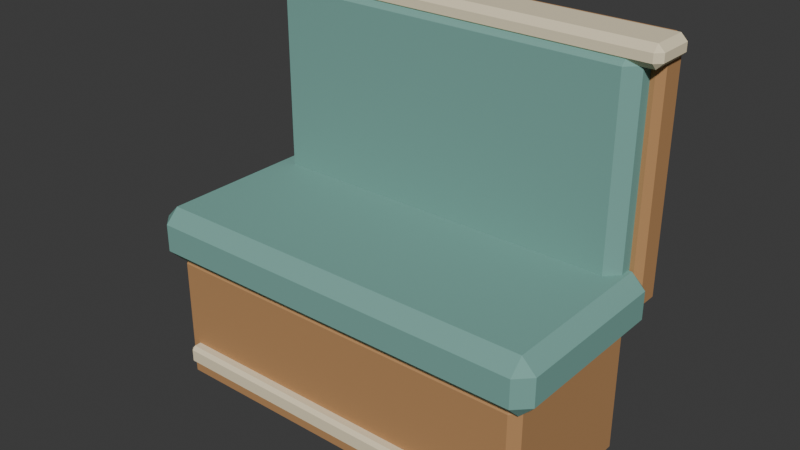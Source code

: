 # Source: source.blend  (saved by Blender 4.3.34; exported with 4.5.12 LTS)
import bpy
from mathutils import Matrix  # noqa: F401  (used for matrix-valued properties, if any)

bpy.ops.wm.read_factory_settings(use_empty=True)
scene = bpy.context.scene
scene.name = 'Scene'

# ---- collections
col_collection = bpy.data.collections.new('Collection'); scene.collection.children.link(col_collection)

# ---- materials (node trees are filled in below, after node groups)
mat_honey = bpy.data.materials.new('honey')
mat_honey.diffuse_color = (0.48, 0.255, 0.105, 1.0)
mat_teal = bpy.data.materials.new('teal')
mat_teal.diffuse_color = (0.19, 0.4, 0.35, 1.0)
mat_sand = bpy.data.materials.new('sand')
mat_sand.diffuse_color = (0.86, 0.75, 0.52, 1.0)

# ---- material node trees
mat_honey.use_nodes = True; mat_honey.node_tree.nodes.clear()
_N = mat_honey.node_tree.nodes; _L = mat_honey.node_tree.links
n0 = _N.new('ShaderNodeBsdfPrincipled'); n0.name = 'Principled BSDF'; n0.location = (10, 300)
n0.inputs[0].default_value = (0.48, 0.255, 0.105, 1.0)
n0.inputs[2].default_value = 0.83
n1 = _N.new('ShaderNodeOutputMaterial'); n1.name = 'Material Output'; n1.location = (300, 300)
_L.new(n0.outputs[0], n1.inputs[0])
n1.is_active_output = True
mat_teal.use_nodes = True; mat_teal.node_tree.nodes.clear()
_N = mat_teal.node_tree.nodes; _L = mat_teal.node_tree.links
n0 = _N.new('ShaderNodeBsdfPrincipled'); n0.name = 'Principled BSDF'; n0.location = (10, 300)
n0.inputs[0].default_value = (0.19, 0.4, 0.35, 1.0)
n0.inputs[2].default_value = 0.83
n1 = _N.new('ShaderNodeOutputMaterial'); n1.name = 'Material Output'; n1.location = (300, 300)
_L.new(n0.outputs[0], n1.inputs[0])
n1.is_active_output = True
mat_sand.use_nodes = True; mat_sand.node_tree.nodes.clear()
_N = mat_sand.node_tree.nodes; _L = mat_sand.node_tree.links
n0 = _N.new('ShaderNodeBsdfPrincipled'); n0.name = 'Principled BSDF'; n0.location = (10, 300)
n0.inputs[0].default_value = (0.86, 0.75, 0.52, 1.0)
n0.inputs[2].default_value = 0.83
n1 = _N.new('ShaderNodeOutputMaterial'); n1.name = 'Material Output'; n1.location = (300, 300)
_L.new(n0.outputs[0], n1.inputs[0])
n1.is_active_output = True

# ---- world
world_world = bpy.data.worlds.new('World'); scene.world = world_world
world_world.use_nodes = True; world_world.node_tree.nodes.clear()
_N = world_world.node_tree.nodes; _L = world_world.node_tree.links
n0 = _N.new('ShaderNodeOutputWorld'); n0.name = 'World Output'; n0.location = (300, 300)
n1 = _N.new('ShaderNodeBackground'); n1.name = 'Background'; n1.location = (10, 300)
n1.inputs[0].default_value = (0.05088, 0.05088, 0.05088, 1.0)
_L.new(n1.outputs[0], n0.inputs[0])
n0.is_active_output = True
world_world.color = (0.05088, 0.05088, 0.05088)
world_world.sun_shadow_jitter_overblur = 0.0

# ---- meshes
me_cube_001 = bpy.data.meshes.new('Cube.001')
me_cube_001.from_pydata([(-0.535, -0.2475, 0.0), (-0.535, -0.2725, 0.025), (-0.56, -0.2475, 0.025), (-0.535, -0.2725, 0.375), (-0.535, -0.2475, 0.4), (-0.56, -0.2475, 0.375), (-0.535, 0.1825, 0.0), (-0.56, 0.1825, 0.025), (-0.535, 0.2075, 0.025), (-0.535, 0.1825, 0.4), (-0.535, 0.2075, 0.375), (-0.56, 0.1825, 0.375), (0.535, -0.2475, 0.0), (0.56, -0.2475, 0.025), (0.535, -0.2725, 0.025), (0.535, -0.2475, 0.4), (0.535, -0.2725, 0.375), (0.56, -0.2475, 0.375), (0.535, 0.1825, 0.0), (0.535, 0.2075, 0.025), (0.56, 0.1825, 0.025), (0.535, 0.1825, 0.4), (0.56, 0.1825, 0.375), (0.535, 0.2075, 0.375)], [], [(14, 16, 3, 1), (20, 22, 17, 13), (21, 9, 4, 15), (2, 5, 11, 7), (8, 10, 23, 19), (0, 1, 2), (3, 4, 5), (6, 7, 8), (9, 10, 11), (12, 13, 14), (15, 16, 17), (18, 19, 20), (21, 22, 23), (6, 0, 2, 7), (1, 3, 5, 2), (4, 9, 11, 5), (10, 8, 7, 11), (18, 6, 8, 19), (9, 21, 23, 10), (22, 20, 19, 23), (12, 18, 20, 13), (21, 15, 17, 22), (16, 14, 13, 17), (0, 12, 14, 1), (15, 4, 3, 16), (6, 18, 12, 0)])
_uv = me_cube_001.uv_layers.new(name='UVMap')
_uv.uv.foreach_set('vector', [0.3906, 0.7556, 0.6094, 0.7556, 0.6094, 0.9944, 0.3906, 0.9944, 0.3906, 0.513, 0.6094, 0.513, 0.6094, 0.737, 0.3906, 0.737, 0.6306, 0.513, 0.8694, 0.513, 0.8694, 0.737, 0.6306, 0.737, 0.3906, 0.01302, 0.6094, 0.01302, 0.6094, 0.237, 0.3906, 0.237, 0.3906, 0.2556, 0.6094, 0.2556, 0.6094, 0.4944, 0.3906, 0.4944, 0.1306, 0.737, 0.1306, 0.75, 0.125, 0.737, 0.6094, 0.0, 0.625, 0.01302, 0.6094, 0.01302, 0.1306, 0.513, 0.125, 0.513, 0.1306, 0.5, 0.625, 0.237, 0.6094, 0.25, 0.6094, 0.237, 0.3694, 0.737, 0.375, 0.737, 0.3694, 0.75, 0.625, 0.7556, 0.6094, 0.7556, 0.6094, 0.75, 0.3694, 0.513, 0.3694, 0.5, 0.375, 0.513, 0.625, 0.4944, 0.6094, 0.5, 0.6094, 0.4944, 0.1306, 0.513, 0.1306, 0.737, 0.125, 0.737, 0.125, 0.513, 0.3906, 0.0, 0.6094, 0.0, 0.6094, 0.01302, 0.3906, 0.01302, 0.625, 0.01302, 0.625, 0.237, 0.6094, 0.237, 0.6094, 0.01302, 0.6094, 0.2556, 0.3906, 0.2556, 0.3906, 0.237, 0.6094, 0.237, 0.3694, 0.513, 0.1306, 0.513, 0.1306, 0.5, 0.3694, 0.5, 0.625, 0.2556, 0.625, 0.4944, 0.6094, 0.4944, 0.6094, 0.2556, 0.6094, 0.513, 0.3906, 0.513, 0.3906, 0.4944, 0.6094, 0.4944, 0.3694, 0.737, 0.3694, 0.513, 0.3906, 0.513, 0.3906, 0.737, 0.6306, 0.513, 0.6306, 0.737, 0.6094, 0.737, 0.6094, 0.513, 0.6094, 0.7556, 0.3906, 0.7556, 0.3906, 0.737, 0.6094, 0.737, 0.1306, 0.737, 0.3694, 0.737, 0.3694, 0.75, 0.1306, 0.75, 0.625, 0.7556, 0.625, 0.9944, 0.6094, 0.9944, 0.6094, 0.7556, 0.1306, 0.513, 0.3694, 0.513, 0.3694, 0.737, 0.1306, 0.737])
me_cube_001.materials.append(mat_honey)
me_cube_001.update()
me_cube_002 = bpy.data.meshes.new('Cube.002')
me_cube_002.from_pydata([(-0.56, -0.2675, 0.38), (-0.56, -0.3075, 0.42), (-0.6, -0.2675, 0.42), (-0.56, -0.3075, 0.5), (-0.56, -0.2675, 0.54), (-0.6, -0.2675, 0.5), (-0.56, 0.2025, 0.38), (-0.6, 0.2025, 0.42), (-0.56, 0.2425, 0.42), (-0.56, 0.2025, 0.54), (-0.56, 0.2425, 0.5), (-0.6, 0.2025, 0.5), (0.56, -0.2675, 0.38), (0.6, -0.2675, 0.42), (0.56, -0.3075, 0.42), (0.56, -0.2675, 0.54), (0.56, -0.3075, 0.5), (0.6, -0.2675, 0.5), (0.56, 0.2025, 0.38), (0.56, 0.2425, 0.42), (0.6, 0.2025, 0.42), (0.56, 0.2025, 0.54), (0.6, 0.2025, 0.5), (0.56, 0.2425, 0.5)], [], [(14, 16, 3, 1), (20, 22, 17, 13), (21, 9, 4, 15), (2, 5, 11, 7), (8, 10, 23, 19), (0, 1, 2), (3, 4, 5), (6, 7, 8), (9, 10, 11), (12, 13, 14), (15, 16, 17), (18, 19, 20), (21, 22, 23), (6, 0, 2, 7), (1, 3, 5, 2), (4, 9, 11, 5), (10, 8, 7, 11), (18, 6, 8, 19), (9, 21, 23, 10), (22, 20, 19, 23), (12, 18, 20, 13), (21, 15, 17, 22), (16, 14, 13, 17), (0, 12, 14, 1), (15, 4, 3, 16), (6, 18, 12, 0)])
_uv = me_cube_002.uv_layers.new(name='UVMap')
_uv.uv.foreach_set('vector', [0.4375, 0.7583, 0.5625, 0.7583, 0.5625, 0.9917, 0.4375, 0.9917, 0.4375, 0.5182, 0.5625, 0.5182, 0.5625, 0.7318, 0.4375, 0.7318, 0.6333, 0.5182, 0.8667, 0.5182, 0.8667, 0.7318, 0.6333, 0.7318, 0.4375, 0.01818, 0.5625, 0.01818, 0.5625, 0.2318, 0.4375, 0.2318, 0.4375, 0.2583, 0.5625, 0.2583, 0.5625, 0.4917, 0.4375, 0.4917, 0.1333, 0.7318, 0.1333, 0.75, 0.125, 0.7318, 0.5625, 0.0, 0.625, 0.01818, 0.5625, 0.01818, 0.1333, 0.5182, 0.125, 0.5182, 0.1333, 0.5, 0.625, 0.2318, 0.5625, 0.25, 0.5625, 0.2318, 0.3667, 0.7318, 0.375, 0.7318, 0.3667, 0.75, 0.625, 0.7583, 0.5625, 0.7583, 0.5625, 0.75, 0.3667, 0.5182, 0.3667, 0.5, 0.375, 0.5182, 0.625, 0.4917, 0.5625, 0.5, 0.5625, 0.4917, 0.1333, 0.5182, 0.1333, 0.7318, 0.125, 0.7318, 0.125, 0.5182, 0.4375, 0.0, 0.5625, 0.0, 0.5625, 0.01818, 0.4375, 0.01818, 0.625, 0.01818, 0.625, 0.2318, 0.5625, 0.2318, 0.5625, 0.01818, 0.5625, 0.2583, 0.4375, 0.2583, 0.4375, 0.2318, 0.5625, 0.2318, 0.3667, 0.5182, 0.1333, 0.5182, 0.1333, 0.5, 0.3667, 0.5, 0.625, 0.2583, 0.625, 0.4917, 0.5625, 0.4917, 0.5625, 0.2583, 0.5625, 0.5182, 0.4375, 0.5182, 0.4375, 0.4917, 0.5625, 0.4917, 0.3667, 0.7318, 0.3667, 0.5182, 0.4375, 0.5182, 0.4375, 0.7318, 0.6333, 0.5182, 0.6333, 0.7318, 0.5625, 0.7318, 0.5625, 0.5182, 0.5625, 0.7583, 0.4375, 0.7583, 0.4375, 0.7318, 0.5625, 0.7318, 0.1333, 0.7318, 0.3667, 0.7318, 0.3667, 0.75, 0.1333, 0.75, 0.625, 0.7583, 0.625, 0.9917, 0.5625, 0.9917, 0.5625, 0.7583, 0.1333, 0.5182, 0.3667, 0.5182, 0.3667, 0.7318, 0.1333, 0.7318])
me_cube_002.materials.append(mat_teal)
me_cube_002.update()
me_cube_003 = bpy.data.meshes.new('Cube.003')
me_cube_003.from_pydata([(-0.562, 0.2255, 0.42), (-0.562, 0.2075, 0.438), (-0.58, 0.2255, 0.438), (-0.562, 0.2075, 1.102), (-0.562, 0.2255, 1.12), (-0.58, 0.2255, 1.102), (-0.562, 0.2895, 0.42), (-0.58, 0.2895, 0.438), (-0.562, 0.3075, 0.438), (-0.562, 0.2895, 1.12), (-0.562, 0.3075, 1.102), (-0.58, 0.2895, 1.102), (0.562, 0.2255, 0.42), (0.58, 0.2255, 0.438), (0.562, 0.2075, 0.438), (0.562, 0.2255, 1.12), (0.562, 0.2075, 1.102), (0.58, 0.2255, 1.102), (0.562, 0.2895, 0.42), (0.562, 0.3075, 0.438), (0.58, 0.2895, 0.438), (0.562, 0.2895, 1.12), (0.58, 0.2895, 1.102), (0.562, 0.3075, 1.102)], [], [(14, 16, 3, 1), (20, 22, 17, 13), (21, 9, 4, 15), (2, 5, 11, 7), (8, 10, 23, 19), (0, 1, 2), (3, 4, 5), (6, 7, 8), (9, 10, 11), (12, 13, 14), (15, 16, 17), (18, 19, 20), (21, 22, 23), (6, 0, 2, 7), (1, 3, 5, 2), (4, 9, 11, 5), (10, 8, 7, 11), (18, 6, 8, 19), (9, 21, 23, 10), (22, 20, 19, 23), (12, 18, 20, 13), (21, 15, 17, 22), (16, 14, 13, 17), (0, 12, 14, 1), (15, 4, 3, 16), (6, 18, 12, 0)])
_uv = me_cube_003.uv_layers.new(name='UVMap')
_uv.uv.foreach_set('vector', [0.3814, 0.7539, 0.6186, 0.7539, 0.6186, 0.9961, 0.3814, 0.9961, 0.3814, 0.545, 0.6186, 0.545, 0.6186, 0.705, 0.3814, 0.705, 0.6289, 0.545, 0.8711, 0.545, 0.8711, 0.705, 0.6289, 0.705, 0.3814, 0.045, 0.6186, 0.045, 0.6186, 0.205, 0.3814, 0.205, 0.3814, 0.2539, 0.6186, 0.2539, 0.6186, 0.4961, 0.3814, 0.4961, 0.1289, 0.705, 0.1289, 0.75, 0.125, 0.705, 0.6186, 0.0, 0.625, 0.045, 0.6186, 0.045, 0.1289, 0.545, 0.125, 0.545, 0.1289, 0.5, 0.625, 0.205, 0.6186, 0.25, 0.6186, 0.205, 0.3711, 0.705, 0.375, 0.705, 0.3711, 0.75, 0.625, 0.7539, 0.6186, 0.7539, 0.6186, 0.75, 0.3711, 0.545, 0.3711, 0.5, 0.375, 0.545, 0.625, 0.4961, 0.6186, 0.5, 0.6186, 0.4961, 0.1289, 0.545, 0.1289, 0.705, 0.125, 0.705, 0.125, 0.545, 0.3814, 0.0, 0.6186, 0.0, 0.6186, 0.045, 0.3814, 0.045, 0.625, 0.045, 0.625, 0.205, 0.6186, 0.205, 0.6186, 0.045, 0.6186, 0.2539, 0.3814, 0.2539, 0.3814, 0.205, 0.6186, 0.205, 0.3711, 0.545, 0.1289, 0.545, 0.1289, 0.5, 0.3711, 0.5, 0.625, 0.2539, 0.625, 0.4961, 0.6186, 0.4961, 0.6186, 0.2539, 0.6186, 0.545, 0.3814, 0.545, 0.3814, 0.4961, 0.6186, 0.4961, 0.3711, 0.705, 0.3711, 0.545, 0.3814, 0.545, 0.3814, 0.705, 0.6289, 0.545, 0.6289, 0.705, 0.6186, 0.705, 0.6186, 0.545, 0.6186, 0.7539, 0.3814, 0.7539, 0.3814, 0.705, 0.6186, 0.705, 0.1289, 0.705, 0.3711, 0.705, 0.3711, 0.75, 0.1289, 0.75, 0.625, 0.7539, 0.625, 0.9961, 0.6186, 0.9961, 0.6186, 0.7539, 0.1289, 0.545, 0.3711, 0.545, 0.3711, 0.705, 0.1289, 0.705])
me_cube_003.materials.append(mat_honey)
me_cube_003.update()
me_cube_004 = bpy.data.meshes.new('Cube.004')
me_cube_004.from_pydata([(-0.515, 0.1725, 0.5), (-0.515, 0.1375, 0.535), (-0.55, 0.1725, 0.535), (-0.515, 0.1375, 1.065), (-0.515, 0.1725, 1.1), (-0.55, 0.1725, 1.065), (-0.515, 0.2225, 0.5), (-0.55, 0.2225, 0.535), (-0.515, 0.2575, 0.535), (-0.515, 0.2225, 1.1), (-0.515, 0.2575, 1.065), (-0.55, 0.2225, 1.065), (0.515, 0.1725, 0.5), (0.55, 0.1725, 0.535), (0.515, 0.1375, 0.535), (0.515, 0.1725, 1.1), (0.515, 0.1375, 1.065), (0.55, 0.1725, 1.065), (0.515, 0.2225, 0.5), (0.515, 0.2575, 0.535), (0.55, 0.2225, 0.535), (0.515, 0.2225, 1.1), (0.55, 0.2225, 1.065), (0.515, 0.2575, 1.065)], [], [(14, 16, 3, 1), (20, 22, 17, 13), (21, 9, 4, 15), (2, 5, 11, 7), (8, 10, 23, 19), (0, 1, 2), (3, 4, 5), (6, 7, 8), (9, 10, 11), (12, 13, 14), (15, 16, 17), (18, 19, 20), (21, 22, 23), (6, 0, 2, 7), (1, 3, 5, 2), (4, 9, 11, 5), (10, 8, 7, 11), (18, 6, 8, 19), (9, 21, 23, 10), (22, 20, 19, 23), (12, 18, 20, 13), (21, 15, 17, 22), (16, 14, 13, 17), (0, 12, 14, 1), (15, 4, 3, 16), (6, 18, 12, 0)])
_uv = me_cube_004.uv_layers.new(name='UVMap')
_uv.uv.foreach_set('vector', [0.3896, 0.758, 0.6104, 0.758, 0.6104, 0.992, 0.3896, 0.992, 0.3896, 0.5729, 0.6104, 0.5729, 0.6104, 0.6771, 0.3896, 0.6771, 0.633, 0.5729, 0.867, 0.5729, 0.867, 0.6771, 0.633, 0.6771, 0.3896, 0.07292, 0.6104, 0.07292, 0.6104, 0.1771, 0.3896, 0.1771, 0.3896, 0.258, 0.6104, 0.258, 0.6104, 0.492, 0.3896, 0.492, 0.133, 0.6771, 0.133, 0.75, 0.125, 0.6771, 0.6104, 0.0, 0.625, 0.07292, 0.6104, 0.07292, 0.133, 0.5729, 0.125, 0.5729, 0.133, 0.5, 0.625, 0.1771, 0.6104, 0.25, 0.6104, 0.1771, 0.367, 0.6771, 0.375, 0.6771, 0.367, 0.75, 0.625, 0.758, 0.6104, 0.758, 0.6104, 0.75, 0.367, 0.5729, 0.367, 0.5, 0.375, 0.5729, 0.625, 0.492, 0.6104, 0.5, 0.6104, 0.492, 0.133, 0.5729, 0.133, 0.6771, 0.125, 0.6771, 0.125, 0.5729, 0.3896, 0.0, 0.6104, 0.0, 0.6104, 0.07292, 0.3896, 0.07292, 0.625, 0.07292, 0.625, 0.1771, 0.6104, 0.1771, 0.6104, 0.07292, 0.6104, 0.258, 0.3896, 0.258, 0.3896, 0.1771, 0.6104, 0.1771, 0.367, 0.5729, 0.133, 0.5729, 0.133, 0.5, 0.367, 0.5, 0.625, 0.258, 0.625, 0.492, 0.6104, 0.492, 0.6104, 0.258, 0.6104, 0.5729, 0.3896, 0.5729, 0.3896, 0.492, 0.6104, 0.492, 0.367, 0.6771, 0.367, 0.5729, 0.3896, 0.5729, 0.3896, 0.6771, 0.633, 0.5729, 0.633, 0.6771, 0.6104, 0.6771, 0.6104, 0.5729, 0.6104, 0.758, 0.3896, 0.758, 0.3896, 0.6771, 0.6104, 0.6771, 0.133, 0.6771, 0.367, 0.6771, 0.367, 0.75, 0.133, 0.75, 0.625, 0.758, 0.625, 0.992, 0.6104, 0.992, 0.6104, 0.758, 0.133, 0.5729, 0.367, 0.5729, 0.367, 0.6771, 0.133, 0.6771])
me_cube_004.materials.append(mat_teal)
me_cube_004.update()
me_cube_005 = bpy.data.meshes.new('Cube.005')
me_cube_005.from_pydata([(-0.582, 0.1655, 1.065), (-0.582, 0.1475, 1.083), (-0.6, 0.1655, 1.083), (-0.582, 0.1475, 1.107), (-0.582, 0.1655, 1.125), (-0.6, 0.1655, 1.107), (-0.582, 0.2695, 1.065), (-0.6, 0.2695, 1.083), (-0.582, 0.2875, 1.083), (-0.582, 0.2695, 1.125), (-0.582, 0.2875, 1.107), (-0.6, 0.2695, 1.107), (0.582, 0.1655, 1.065), (0.6, 0.1655, 1.083), (0.582, 0.1475, 1.083), (0.582, 0.1655, 1.125), (0.582, 0.1475, 1.107), (0.6, 0.1655, 1.107), (0.582, 0.2695, 1.065), (0.582, 0.2875, 1.083), (0.6, 0.2695, 1.083), (0.582, 0.2695, 1.125), (0.6, 0.2695, 1.107), (0.582, 0.2875, 1.107)], [], [(14, 16, 3, 1), (20, 22, 17, 13), (21, 9, 4, 15), (2, 5, 11, 7), (8, 10, 23, 19), (0, 1, 2), (3, 4, 5), (6, 7, 8), (9, 10, 11), (12, 13, 14), (15, 16, 17), (18, 19, 20), (21, 22, 23), (6, 0, 2, 7), (1, 3, 5, 2), (4, 9, 11, 5), (10, 8, 7, 11), (18, 6, 8, 19), (9, 21, 23, 10), (22, 20, 19, 23), (12, 18, 20, 13), (21, 15, 17, 22), (16, 14, 13, 17), (0, 12, 14, 1), (15, 4, 3, 16), (6, 18, 12, 0)])
_uv = me_cube_005.uv_layers.new(name='UVMap')
_uv.uv.foreach_set('vector', [0.45, 0.7538, 0.55, 0.7537, 0.55, 0.9963, 0.45, 0.9963, 0.45, 0.5321, 0.55, 0.5321, 0.55, 0.7179, 0.45, 0.7179, 0.6288, 0.5321, 0.8712, 0.5321, 0.8712, 0.7179, 0.6288, 0.7179, 0.45, 0.03214, 0.55, 0.03214, 0.55, 0.2179, 0.45, 0.2179, 0.45, 0.2538, 0.55, 0.2537, 0.55, 0.4963, 0.45, 0.4963, 0.1288, 0.7179, 0.1287, 0.75, 0.125, 0.7179, 0.55, 0.0, 0.625, 0.03214, 0.55, 0.03214, 0.1288, 0.5321, 0.125, 0.5321, 0.1287, 0.5, 0.625, 0.2179, 0.55, 0.25, 0.55, 0.2179, 0.3712, 0.7179, 0.375, 0.7179, 0.3713, 0.75, 0.625, 0.7537, 0.55, 0.7537, 0.55, 0.75, 0.3713, 0.5321, 0.3712, 0.5, 0.375, 0.5321, 0.625, 0.4963, 0.55, 0.5, 0.55, 0.4963, 0.1288, 0.5321, 0.1288, 0.7179, 0.125, 0.7179, 0.125, 0.5321, 0.45, 0.0, 0.55, 0.0, 0.55, 0.03214, 0.45, 0.03214, 0.625, 0.03214, 0.625, 0.2179, 0.55, 0.2179, 0.55, 0.03214, 0.55, 0.2537, 0.45, 0.2538, 0.45, 0.2179, 0.55, 0.2179, 0.3713, 0.5321, 0.1288, 0.5321, 0.1287, 0.5, 0.3712, 0.5, 0.625, 0.2537, 0.625, 0.4963, 0.55, 0.4963, 0.55, 0.2537, 0.55, 0.5321, 0.45, 0.5321, 0.45, 0.4963, 0.55, 0.4963, 0.3712, 0.7179, 0.3713, 0.5321, 0.45, 0.5321, 0.45, 0.7179, 0.6288, 0.5321, 0.6288, 0.7179, 0.55, 0.7179, 0.55, 0.5321, 0.55, 0.7537, 0.45, 0.7538, 0.45, 0.7179, 0.55, 0.7179, 0.1288, 0.7179, 0.3712, 0.7179, 0.3713, 0.75, 0.1287, 0.75, 0.625, 0.7537, 0.625, 0.9963, 0.55, 0.9963, 0.55, 0.7537, 0.1288, 0.5321, 0.3713, 0.5321, 0.3712, 0.7179, 0.1288, 0.7179])
me_cube_005.materials.append(mat_sand)
me_cube_005.update()
me_cube_006 = bpy.data.meshes.new('Cube.006')
me_cube_006.from_pydata([(-0.51, -0.2925, 0.0725), (-0.51, -0.3025, 0.0825), (-0.52, -0.2925, 0.0825), (-0.51, -0.3025, 0.1175), (-0.51, -0.2925, 0.1275), (-0.52, -0.2925, 0.1175), (-0.51, -0.2525, 0.0725), (-0.52, -0.2525, 0.0825), (-0.51, -0.2425, 0.0825), (-0.51, -0.2525, 0.1275), (-0.51, -0.2425, 0.1175), (-0.52, -0.2525, 0.1175), (0.51, -0.2925, 0.0725), (0.52, -0.2925, 0.0825), (0.51, -0.3025, 0.0825), (0.51, -0.2925, 0.1275), (0.51, -0.3025, 0.1175), (0.52, -0.2925, 0.1175), (0.51, -0.2525, 0.0725), (0.51, -0.2425, 0.0825), (0.52, -0.2525, 0.0825), (0.51, -0.2525, 0.1275), (0.52, -0.2525, 0.1175), (0.51, -0.2425, 0.1175)], [], [(14, 16, 3, 1), (20, 22, 17, 13), (21, 9, 4, 15), (2, 5, 11, 7), (8, 10, 23, 19), (0, 1, 2), (3, 4, 5), (6, 7, 8), (9, 10, 11), (12, 13, 14), (15, 16, 17), (18, 19, 20), (21, 22, 23), (6, 0, 2, 7), (1, 3, 5, 2), (4, 9, 11, 5), (10, 8, 7, 11), (18, 6, 8, 19), (9, 21, 23, 10), (22, 20, 19, 23), (12, 18, 20, 13), (21, 15, 17, 22), (16, 14, 13, 17), (0, 12, 14, 1), (15, 4, 3, 16), (6, 18, 12, 0)])
_uv = me_cube_006.uv_layers.new(name='UVMap')
_uv.uv.foreach_set('vector', [0.4205, 0.7524, 0.5795, 0.7524, 0.5795, 0.9976, 0.4205, 0.9976, 0.4205, 0.5417, 0.5795, 0.5417, 0.5795, 0.7083, 0.4205, 0.7083, 0.6274, 0.5417, 0.8726, 0.5417, 0.8726, 0.7083, 0.6274, 0.7083, 0.4205, 0.04167, 0.5795, 0.04167, 0.5795, 0.2083, 0.4205, 0.2083, 0.4205, 0.2524, 0.5795, 0.2524, 0.5795, 0.4976, 0.4205, 0.4976, 0.1274, 0.7083, 0.1274, 0.75, 0.125, 0.7083, 0.5795, 0.9976, 0.625, 0.9976, 0.5795, 1.0, 0.1274, 0.5417, 0.125, 0.5417, 0.1274, 0.5, 0.625, 0.2524, 0.5795, 0.2524, 0.5795, 0.25, 0.3726, 0.7083, 0.375, 0.7083, 0.3726, 0.75, 0.625, 0.7524, 0.5795, 0.7524, 0.5795, 0.75, 0.3726, 0.5417, 0.3726, 0.5, 0.375, 0.5417, 0.625, 0.5417, 0.5795, 0.5417, 0.5795, 0.5, 0.1274, 0.5417, 0.1274, 0.7083, 0.125, 0.7083, 0.125, 0.5417, 0.4205, 0.0, 0.5795, 0.0, 0.5795, 0.04167, 0.4205, 0.04167, 0.625, 0.04167, 0.625, 0.2083, 0.5795, 0.2083, 0.5795, 0.04167, 0.5795, 0.2524, 0.4205, 0.2524, 0.4205, 0.2083, 0.5795, 0.2083, 0.3726, 0.5417, 0.1274, 0.5417, 0.1274, 0.5, 0.3726, 0.5, 0.625, 0.2524, 0.625, 0.4976, 0.5795, 0.4976, 0.5795, 0.2524, 0.5795, 0.5417, 0.4205, 0.5417, 0.4205, 0.4976, 0.5795, 0.4976, 0.3726, 0.7083, 0.3726, 0.5417, 0.4205, 0.5417, 0.4205, 0.7083, 0.6274, 0.5417, 0.6274, 0.7083, 0.5795, 0.7083, 0.5795, 0.5417, 0.5795, 0.7524, 0.4205, 0.7524, 0.4205, 0.7083, 0.5795, 0.7083, 0.1274, 0.7083, 0.3726, 0.7083, 0.3726, 0.75, 0.1274, 0.75, 0.625, 0.7524, 0.625, 0.9976, 0.5795, 0.9976, 0.5795, 0.7524, 0.1274, 0.5417, 0.3726, 0.5417, 0.3726, 0.7083, 0.1274, 0.7083])
me_cube_006.materials.append(mat_sand)
me_cube_006.update()

# ---- objects
ob_solid_maple_plinth = bpy.data.objects.new('Solid maple plinth', me_cube_001)
ob_seafoam_seat = bpy.data.objects.new('Seafoam seat', me_cube_002)
ob_back_support = bpy.data.objects.new('Back support', me_cube_003)
ob_seafoam_back_cushion = bpy.data.objects.new('Seafoam back cushion', me_cube_004)
ob_ivory_back_crest = bpy.data.objects.new('Ivory back crest', me_cube_005)
ob_ivory_plinth_trim = bpy.data.objects.new('Ivory plinth trim', me_cube_006)

# ---- transforms, parenting, visibility, modifiers, constraints
ob_solid_maple_plinth.location = (0.0, 0.0, 0.0)
ob_seafoam_seat.location = (0.0, 0.0, 0.0)
ob_back_support.location = (0.0, 0.0, 0.0)
ob_seafoam_back_cushion.location = (0.0, 0.0, 0.0)
ob_ivory_back_crest.location = (0.0, 0.0, 0.0)
ob_ivory_plinth_trim.location = (0.0, 0.0, 0.0)

# ---- collection membership
col_collection.objects.link(ob_solid_maple_plinth)
col_collection.objects.link(ob_seafoam_seat)
col_collection.objects.link(ob_back_support)
col_collection.objects.link(ob_seafoam_back_cushion)
col_collection.objects.link(ob_ivory_back_crest)
col_collection.objects.link(ob_ivory_plinth_trim)

# ---- scene / render settings (as saved in the file)
scene.frame_start = 1; scene.frame_end = 250; scene.frame_set(1)
scene.render.engine = 'BLENDER_EEVEE_NEXT'
bpy.context.view_layer.update()

# ---- added for rendering (the .blend has no active camera and no usable light): camera, sun
cam_auto = bpy.data.cameras.new('AutoCamera')
cam_auto.lens = 50.0
cam_auto.sensor_width = 36.0
cam_auto.clip_end = 1000.0
ob_auto_camera = bpy.data.objects.new('AutoCamera', cam_auto)
scene.collection.objects.link(ob_auto_camera)
ob_auto_camera.location = (1.62478, -1.94973, 1.86232)
ob_auto_camera.rotation_euler = (1.09748, -7.21219e-08, 0.694738)
scene.camera = ob_auto_camera
light_auto_sun = bpy.data.lights.new('AutoSun', 'SUN')
light_auto_sun.energy = 3.0
light_auto_sun.angle = 0.0523599
ob_auto_sun = bpy.data.objects.new('AutoSun', light_auto_sun)
scene.collection.objects.link(ob_auto_sun)
ob_auto_sun.rotation_euler = (0.872665, 0.174533, 0.523599)
bpy.context.view_layer.update()
